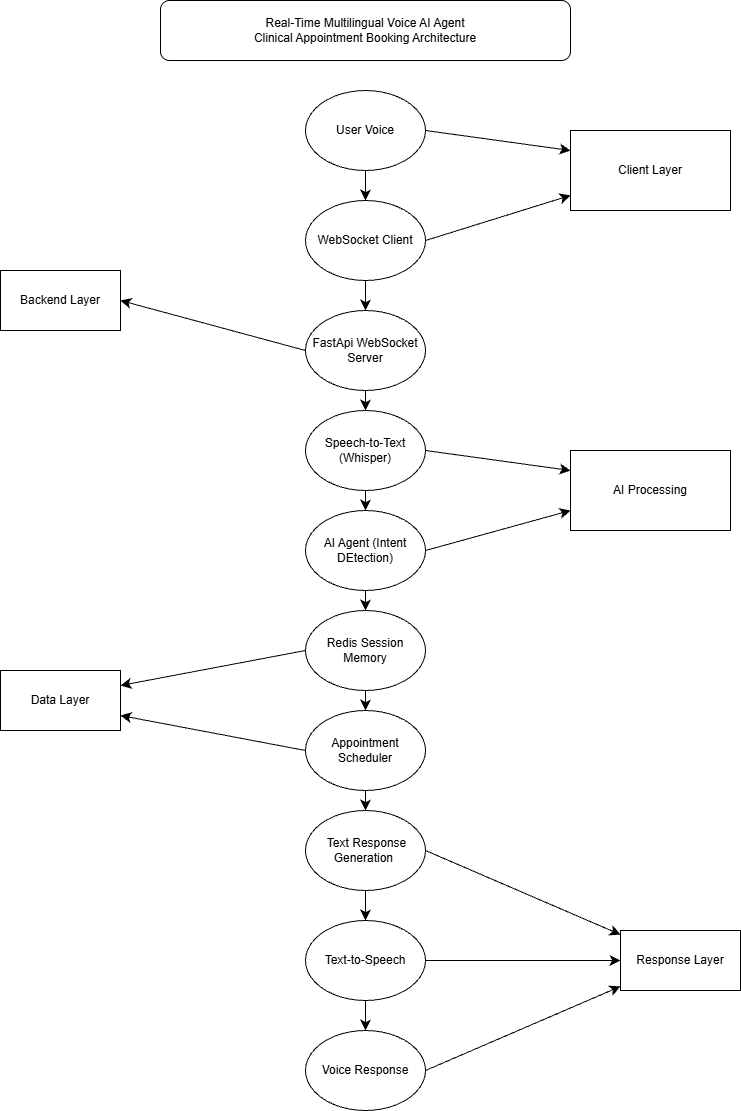

The diagram above was exported from draw.io. Its source (the exported page's mxGraphModel, read from the mxfile embedded in the PNG):
<mxGraphModel dx="931" dy="1116" grid="1" gridSize="10" guides="1" tooltips="1" connect="1" arrows="1" fold="1" page="1" pageScale="1" pageWidth="850" pageHeight="1100" math="0" shadow="0">
  <root>
    <mxCell id="0" />
    <mxCell id="1" parent="0" />
    <mxCell id="zohiOF5b4817Vvj5pkJm-38" parent="1" style="rounded=0;whiteSpace=wrap;html=1;" value="Client Layer" vertex="1">
      <mxGeometry height="80" width="160" x="590" y="160" as="geometry" />
    </mxCell>
    <mxCell id="zohiOF5b4817Vvj5pkJm-42" parent="1" style="rounded=0;whiteSpace=wrap;html=1;" value="Backend Layer" vertex="1">
      <mxGeometry height="60" width="120" x="20" y="300" as="geometry" />
    </mxCell>
    <mxCell id="zohiOF5b4817Vvj5pkJm-44" parent="1" style="rounded=0;whiteSpace=wrap;html=1;" value="AI Processing" vertex="1">
      <mxGeometry height="80" width="160" x="590" y="480" as="geometry" />
    </mxCell>
    <mxCell id="zohiOF5b4817Vvj5pkJm-47" parent="1" style="rounded=0;whiteSpace=wrap;html=1;" value="Data Layer" vertex="1">
      <mxGeometry height="60" width="120" x="20" y="700" as="geometry" />
    </mxCell>
    <mxCell id="zohiOF5b4817Vvj5pkJm-49" parent="1" style="rounded=0;whiteSpace=wrap;html=1;" value="Response Layer" vertex="1">
      <mxGeometry height="60" width="120" x="640" y="960" as="geometry" />
    </mxCell>
    <mxCell id="zohiOF5b4817Vvj5pkJm-55" parent="1" style="rounded=1;whiteSpace=wrap;html=1;" value="Real-Time Multilingual Voice AI Agent&lt;br&gt;Clinical Appointment Booking Architecture" vertex="1">
      <mxGeometry height="60" width="410" x="180" y="30" as="geometry" />
    </mxCell>
    <mxCell id="L_-lnvPayOBUtaC4qEuB-23" edge="1" parent="1" source="L_-lnvPayOBUtaC4qEuB-4" style="edgeStyle=none;curved=1;rounded=0;orthogonalLoop=1;jettySize=auto;html=1;exitX=1;exitY=0.5;exitDx=0;exitDy=0;fontSize=12;startSize=8;endSize=8;" target="zohiOF5b4817Vvj5pkJm-49">
      <mxGeometry relative="1" as="geometry" />
    </mxCell>
    <mxCell id="L_-lnvPayOBUtaC4qEuB-34" edge="1" parent="1" source="L_-lnvPayOBUtaC4qEuB-4" style="edgeStyle=none;curved=1;rounded=0;orthogonalLoop=1;jettySize=auto;html=1;exitX=0.5;exitY=1;exitDx=0;exitDy=0;entryX=0.5;entryY=0;entryDx=0;entryDy=0;fontSize=12;startSize=8;endSize=8;" target="L_-lnvPayOBUtaC4qEuB-13">
      <mxGeometry relative="1" as="geometry" />
    </mxCell>
    <mxCell id="L_-lnvPayOBUtaC4qEuB-4" parent="1" style="ellipse;whiteSpace=wrap;html=1;" value="Text-to-Speech" vertex="1">
      <mxGeometry height="80" width="120" x="325" y="950" as="geometry" />
    </mxCell>
    <mxCell id="L_-lnvPayOBUtaC4qEuB-22" edge="1" parent="1" source="L_-lnvPayOBUtaC4qEuB-5" style="edgeStyle=none;curved=1;rounded=0;orthogonalLoop=1;jettySize=auto;html=1;exitX=1;exitY=0.5;exitDx=0;exitDy=0;fontSize=12;startSize=8;endSize=8;" target="zohiOF5b4817Vvj5pkJm-49">
      <mxGeometry relative="1" as="geometry" />
    </mxCell>
    <mxCell id="L_-lnvPayOBUtaC4qEuB-32" edge="1" parent="1" source="L_-lnvPayOBUtaC4qEuB-5" style="edgeStyle=none;curved=1;rounded=0;orthogonalLoop=1;jettySize=auto;html=1;exitX=0.5;exitY=1;exitDx=0;exitDy=0;entryX=0.5;entryY=0;entryDx=0;entryDy=0;fontSize=12;startSize=8;endSize=8;" target="L_-lnvPayOBUtaC4qEuB-4">
      <mxGeometry relative="1" as="geometry" />
    </mxCell>
    <mxCell id="L_-lnvPayOBUtaC4qEuB-5" parent="1" style="ellipse;whiteSpace=wrap;html=1;" value="&amp;nbsp;Text Response Generation&amp;nbsp;" vertex="1">
      <mxGeometry height="80" width="120" x="325" y="840" as="geometry" />
    </mxCell>
    <mxCell id="L_-lnvPayOBUtaC4qEuB-21" edge="1" parent="1" source="L_-lnvPayOBUtaC4qEuB-6" style="edgeStyle=none;curved=1;rounded=0;orthogonalLoop=1;jettySize=auto;html=1;exitX=0;exitY=0.5;exitDx=0;exitDy=0;entryX=1;entryY=0.75;entryDx=0;entryDy=0;fontSize=12;startSize=8;endSize=8;" target="zohiOF5b4817Vvj5pkJm-47">
      <mxGeometry relative="1" as="geometry" />
    </mxCell>
    <mxCell id="L_-lnvPayOBUtaC4qEuB-31" edge="1" parent="1" source="L_-lnvPayOBUtaC4qEuB-6" style="edgeStyle=none;curved=1;rounded=0;orthogonalLoop=1;jettySize=auto;html=1;exitX=0.5;exitY=1;exitDx=0;exitDy=0;entryX=0.5;entryY=0;entryDx=0;entryDy=0;fontSize=12;startSize=8;endSize=8;" target="L_-lnvPayOBUtaC4qEuB-5">
      <mxGeometry relative="1" as="geometry" />
    </mxCell>
    <mxCell id="L_-lnvPayOBUtaC4qEuB-6" parent="1" style="ellipse;whiteSpace=wrap;html=1;" value="Appointment Scheduler" vertex="1">
      <mxGeometry height="80" width="120" x="325" y="740" as="geometry" />
    </mxCell>
    <mxCell id="L_-lnvPayOBUtaC4qEuB-20" edge="1" parent="1" source="L_-lnvPayOBUtaC4qEuB-7" style="edgeStyle=none;curved=1;rounded=0;orthogonalLoop=1;jettySize=auto;html=1;exitX=0;exitY=0.5;exitDx=0;exitDy=0;entryX=1;entryY=0.25;entryDx=0;entryDy=0;fontSize=12;startSize=8;endSize=8;" target="zohiOF5b4817Vvj5pkJm-47">
      <mxGeometry relative="1" as="geometry" />
    </mxCell>
    <mxCell id="L_-lnvPayOBUtaC4qEuB-30" edge="1" parent="1" source="L_-lnvPayOBUtaC4qEuB-7" style="edgeStyle=none;curved=1;rounded=0;orthogonalLoop=1;jettySize=auto;html=1;exitX=0.5;exitY=1;exitDx=0;exitDy=0;entryX=0.5;entryY=0;entryDx=0;entryDy=0;fontSize=12;startSize=8;endSize=8;" target="L_-lnvPayOBUtaC4qEuB-6">
      <mxGeometry relative="1" as="geometry" />
    </mxCell>
    <mxCell id="L_-lnvPayOBUtaC4qEuB-7" parent="1" style="ellipse;whiteSpace=wrap;html=1;" value="Redis Session Memory" vertex="1">
      <mxGeometry height="80" width="120" x="325" y="640" as="geometry" />
    </mxCell>
    <mxCell id="L_-lnvPayOBUtaC4qEuB-19" edge="1" parent="1" source="L_-lnvPayOBUtaC4qEuB-8" style="edgeStyle=none;curved=1;rounded=0;orthogonalLoop=1;jettySize=auto;html=1;exitX=1;exitY=0.5;exitDx=0;exitDy=0;entryX=0;entryY=0.75;entryDx=0;entryDy=0;fontSize=12;startSize=8;endSize=8;" target="zohiOF5b4817Vvj5pkJm-44">
      <mxGeometry relative="1" as="geometry" />
    </mxCell>
    <mxCell id="L_-lnvPayOBUtaC4qEuB-29" edge="1" parent="1" source="L_-lnvPayOBUtaC4qEuB-8" style="edgeStyle=none;curved=1;rounded=0;orthogonalLoop=1;jettySize=auto;html=1;exitX=0.5;exitY=1;exitDx=0;exitDy=0;entryX=0.5;entryY=0;entryDx=0;entryDy=0;fontSize=12;startSize=8;endSize=8;" target="L_-lnvPayOBUtaC4qEuB-7">
      <mxGeometry relative="1" as="geometry" />
    </mxCell>
    <mxCell id="L_-lnvPayOBUtaC4qEuB-8" parent="1" style="ellipse;whiteSpace=wrap;html=1;" value="AI Agent (Intent DEtection)" vertex="1">
      <mxGeometry height="80" width="120" x="325" y="540" as="geometry" />
    </mxCell>
    <mxCell id="L_-lnvPayOBUtaC4qEuB-18" edge="1" parent="1" source="L_-lnvPayOBUtaC4qEuB-9" style="edgeStyle=none;curved=1;rounded=0;orthogonalLoop=1;jettySize=auto;html=1;exitX=1;exitY=0.5;exitDx=0;exitDy=0;entryX=0;entryY=0.25;entryDx=0;entryDy=0;fontSize=12;startSize=8;endSize=8;" target="zohiOF5b4817Vvj5pkJm-44">
      <mxGeometry relative="1" as="geometry" />
    </mxCell>
    <mxCell id="L_-lnvPayOBUtaC4qEuB-28" edge="1" parent="1" source="L_-lnvPayOBUtaC4qEuB-9" style="edgeStyle=none;curved=1;rounded=0;orthogonalLoop=1;jettySize=auto;html=1;exitX=0.5;exitY=1;exitDx=0;exitDy=0;entryX=0.5;entryY=0;entryDx=0;entryDy=0;fontSize=12;startSize=8;endSize=8;" target="L_-lnvPayOBUtaC4qEuB-8">
      <mxGeometry relative="1" as="geometry" />
    </mxCell>
    <mxCell id="L_-lnvPayOBUtaC4qEuB-9" parent="1" style="ellipse;whiteSpace=wrap;html=1;" value="Speech-to-Text (Whisper)" vertex="1">
      <mxGeometry height="80" width="120" x="325" y="440" as="geometry" />
    </mxCell>
    <mxCell id="L_-lnvPayOBUtaC4qEuB-17" edge="1" parent="1" source="L_-lnvPayOBUtaC4qEuB-10" style="edgeStyle=none;curved=1;rounded=0;orthogonalLoop=1;jettySize=auto;html=1;exitX=0;exitY=0.5;exitDx=0;exitDy=0;entryX=1;entryY=0.5;entryDx=0;entryDy=0;fontSize=12;startSize=8;endSize=8;" target="zohiOF5b4817Vvj5pkJm-42">
      <mxGeometry relative="1" as="geometry" />
    </mxCell>
    <mxCell id="L_-lnvPayOBUtaC4qEuB-27" edge="1" parent="1" source="L_-lnvPayOBUtaC4qEuB-10" style="edgeStyle=none;curved=1;rounded=0;orthogonalLoop=1;jettySize=auto;html=1;exitX=0.5;exitY=1;exitDx=0;exitDy=0;entryX=0.5;entryY=0;entryDx=0;entryDy=0;fontSize=12;startSize=8;endSize=8;" target="L_-lnvPayOBUtaC4qEuB-9">
      <mxGeometry relative="1" as="geometry" />
    </mxCell>
    <mxCell id="L_-lnvPayOBUtaC4qEuB-10" parent="1" style="ellipse;whiteSpace=wrap;html=1;" value="FastApi WebSocket Server" vertex="1">
      <mxGeometry height="80" width="120" x="325" y="340" as="geometry" />
    </mxCell>
    <mxCell id="L_-lnvPayOBUtaC4qEuB-16" edge="1" parent="1" source="L_-lnvPayOBUtaC4qEuB-11" style="edgeStyle=none;curved=1;rounded=0;orthogonalLoop=1;jettySize=auto;html=1;exitX=1;exitY=0.5;exitDx=0;exitDy=0;fontSize=12;startSize=8;endSize=8;" target="zohiOF5b4817Vvj5pkJm-38">
      <mxGeometry relative="1" as="geometry" />
    </mxCell>
    <mxCell id="L_-lnvPayOBUtaC4qEuB-26" edge="1" parent="1" source="L_-lnvPayOBUtaC4qEuB-11" style="edgeStyle=none;curved=1;rounded=0;orthogonalLoop=1;jettySize=auto;html=1;exitX=0.5;exitY=1;exitDx=0;exitDy=0;entryX=0.5;entryY=0;entryDx=0;entryDy=0;fontSize=12;startSize=8;endSize=8;" target="L_-lnvPayOBUtaC4qEuB-10">
      <mxGeometry relative="1" as="geometry" />
    </mxCell>
    <mxCell id="L_-lnvPayOBUtaC4qEuB-11" parent="1" style="ellipse;whiteSpace=wrap;html=1;" value="WebSocket Client" vertex="1">
      <mxGeometry height="80" width="120" x="325" y="230" as="geometry" />
    </mxCell>
    <mxCell id="L_-lnvPayOBUtaC4qEuB-15" edge="1" parent="1" source="L_-lnvPayOBUtaC4qEuB-12" style="edgeStyle=none;curved=1;rounded=0;orthogonalLoop=1;jettySize=auto;html=1;exitX=1;exitY=0.5;exitDx=0;exitDy=0;entryX=0;entryY=0.25;entryDx=0;entryDy=0;fontSize=12;startSize=8;endSize=8;" target="zohiOF5b4817Vvj5pkJm-38">
      <mxGeometry relative="1" as="geometry" />
    </mxCell>
    <mxCell id="L_-lnvPayOBUtaC4qEuB-25" edge="1" parent="1" source="L_-lnvPayOBUtaC4qEuB-12" style="edgeStyle=none;curved=1;rounded=0;orthogonalLoop=1;jettySize=auto;html=1;exitX=0.5;exitY=1;exitDx=0;exitDy=0;entryX=0.5;entryY=0;entryDx=0;entryDy=0;fontSize=12;startSize=8;endSize=8;" target="L_-lnvPayOBUtaC4qEuB-11">
      <mxGeometry relative="1" as="geometry" />
    </mxCell>
    <mxCell id="L_-lnvPayOBUtaC4qEuB-12" parent="1" style="ellipse;whiteSpace=wrap;html=1;" value="User Voice" vertex="1">
      <mxGeometry height="80" width="120" x="325" y="120" as="geometry" />
    </mxCell>
    <mxCell id="L_-lnvPayOBUtaC4qEuB-24" edge="1" parent="1" source="L_-lnvPayOBUtaC4qEuB-13" style="edgeStyle=none;curved=1;rounded=0;orthogonalLoop=1;jettySize=auto;html=1;exitX=1;exitY=0.5;exitDx=0;exitDy=0;fontSize=12;startSize=8;endSize=8;" target="zohiOF5b4817Vvj5pkJm-49">
      <mxGeometry relative="1" as="geometry" />
    </mxCell>
    <mxCell id="L_-lnvPayOBUtaC4qEuB-13" parent="1" style="ellipse;whiteSpace=wrap;html=1;" value="Voice Response" vertex="1">
      <mxGeometry height="80" width="120" x="325" y="1060" as="geometry" />
    </mxCell>
  </root>
</mxGraphModel>